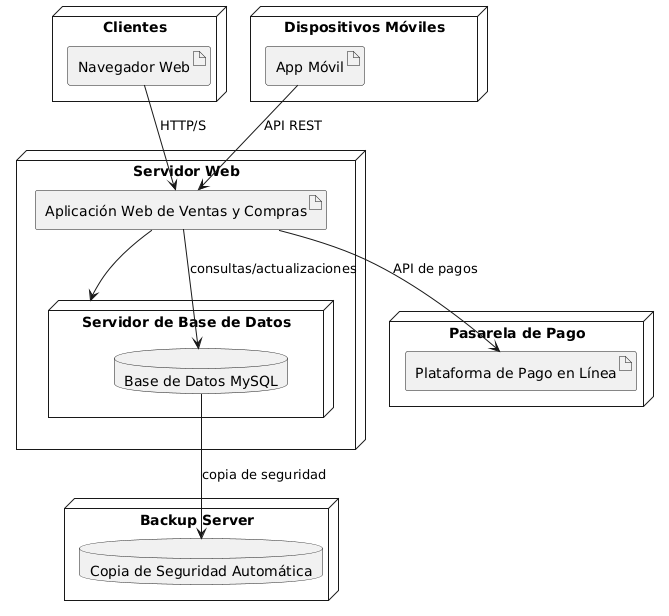

The diagram above was rendered by PlantUML. Its source (embedded in the PNG):
@startuml
node "Servidor Web" {
    artifact "Aplicación Web de Ventas y Compras" as AppWeb
    AppWeb --> "Servidor de Base de Datos"
}

node "Servidor de Base de Datos" {
    database "Base de Datos MySQL" as DB
}

node "Pasarela de Pago" {
    artifact "Plataforma de Pago en Línea" as Pago
}

node "Clientes" {
    artifact "Navegador Web" as Browser
}

node "Dispositivos Móviles" {
    artifact "App Móvil" as AppMovil
}

node "Backup Server" {
    database "Copia de Seguridad Automática" as Backup
}

Browser --> AppWeb : HTTP/S
AppMovil --> AppWeb : API REST
AppWeb --> DB : consultas/actualizaciones
AppWeb --> Pago : API de pagos
DB --> Backup : copia de seguridad
@enduml